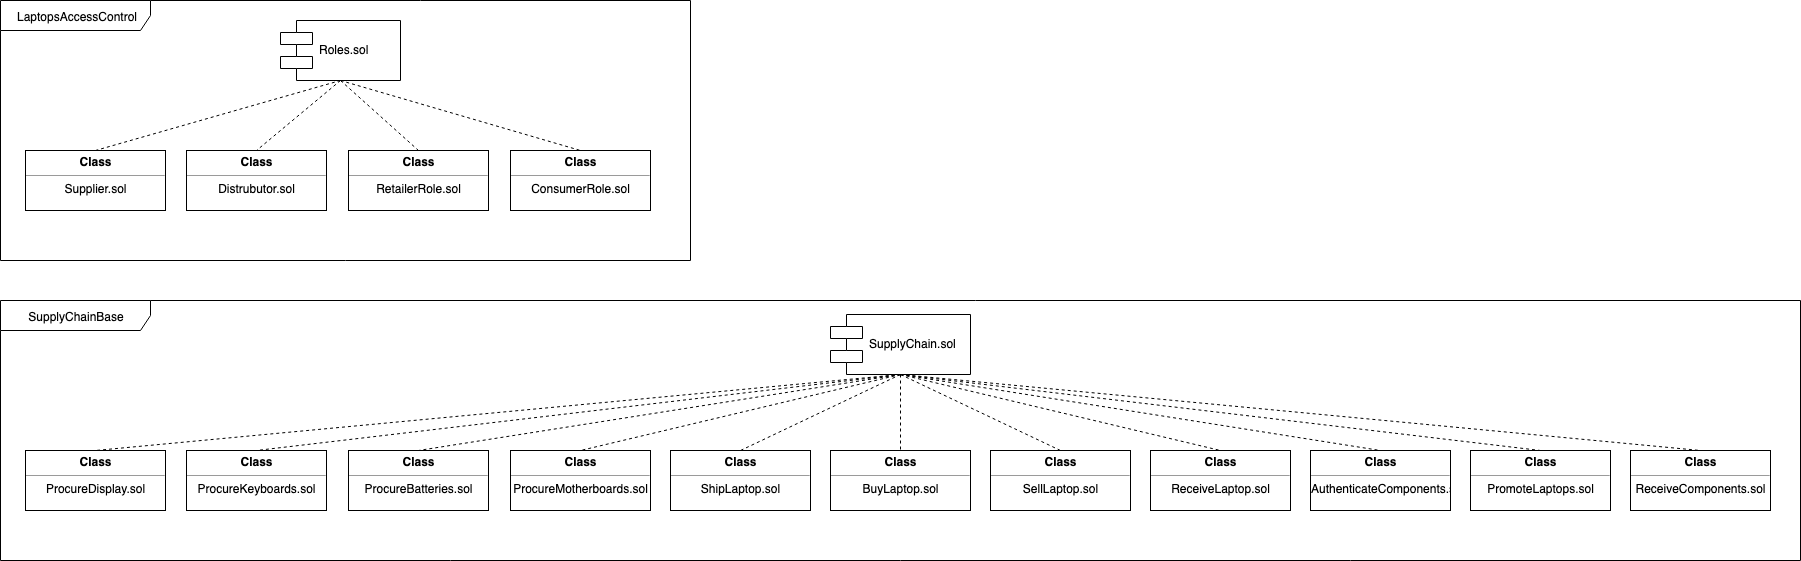

The diagram above was exported from draw.io. Its source (the exported page's mxGraphModel, read from the mxfile embedded in the PNG):
<mxGraphModel dx="1638" dy="809" grid="1" gridSize="10" guides="1" tooltips="1" connect="1" arrows="1" fold="1" page="1" pageScale="1" pageWidth="1100" pageHeight="850" background="#ffffff" math="0" shadow="0">
  <root>
    <mxCell id="0" />
    <mxCell id="1" parent="0" />
    <mxCell id="pOOkkFr8XNsGDEHBWvtv-2" value="LaptopsAccessControl" style="shape=umlFrame;whiteSpace=wrap;html=1;width=150;height=30;" parent="1" vertex="1">
      <mxGeometry x="100" y="80" width="690" height="260" as="geometry" />
    </mxCell>
    <mxCell id="pOOkkFr8XNsGDEHBWvtv-1" value="&#10;Roles.sol&#10;" style="shape=component;align=left;spacingLeft=36;" parent="1" vertex="1">
      <mxGeometry x="380" y="100" width="120" height="60" as="geometry" />
    </mxCell>
    <mxCell id="pOOkkFr8XNsGDEHBWvtv-3" value="&lt;p style=&quot;margin: 0px ; margin-top: 4px ; text-align: center&quot;&gt;&lt;b&gt;Class&lt;/b&gt;&lt;/p&gt;&lt;hr size=&quot;1&quot; style=&quot;text-align: center&quot;&gt;&lt;div style=&quot;text-align: center ; height: 2px&quot;&gt;Supplier.sol&lt;/div&gt;" style="verticalAlign=top;align=left;overflow=fill;fontSize=12;fontFamily=Helvetica;html=1;" parent="1" vertex="1">
      <mxGeometry x="125" y="230" width="140" height="60" as="geometry" />
    </mxCell>
    <mxCell id="pOOkkFr8XNsGDEHBWvtv-4" value="&lt;p style=&quot;margin: 0px ; margin-top: 4px ; text-align: center&quot;&gt;&lt;b&gt;Class&lt;/b&gt;&lt;/p&gt;&lt;hr size=&quot;1&quot; style=&quot;text-align: center&quot;&gt;&lt;div style=&quot;text-align: center ; height: 2px&quot;&gt;Distrubutor.sol&lt;/div&gt;" style="verticalAlign=top;align=left;overflow=fill;fontSize=12;fontFamily=Helvetica;html=1;" parent="1" vertex="1">
      <mxGeometry x="286" y="230" width="140" height="60" as="geometry" />
    </mxCell>
    <mxCell id="pOOkkFr8XNsGDEHBWvtv-5" value="&lt;p style=&quot;margin: 0px ; margin-top: 4px ; text-align: center&quot;&gt;&lt;b&gt;Class&lt;/b&gt;&lt;/p&gt;&lt;hr size=&quot;1&quot; style=&quot;text-align: center&quot;&gt;&lt;div style=&quot;text-align: center ; height: 2px&quot;&gt;RetailerRole.sol&lt;/div&gt;" style="verticalAlign=top;align=left;overflow=fill;fontSize=12;fontFamily=Helvetica;html=1;" parent="1" vertex="1">
      <mxGeometry x="448" y="230" width="140" height="60" as="geometry" />
    </mxCell>
    <mxCell id="pOOkkFr8XNsGDEHBWvtv-6" value="&lt;p style=&quot;margin: 0px ; margin-top: 4px ; text-align: center&quot;&gt;&lt;b&gt;Class&lt;/b&gt;&lt;/p&gt;&lt;hr size=&quot;1&quot; style=&quot;text-align: center&quot;&gt;&lt;div style=&quot;text-align: center ; height: 2px&quot;&gt;ConsumerRole.sol&lt;/div&gt;" style="verticalAlign=top;align=left;overflow=fill;fontSize=12;fontFamily=Helvetica;html=1;" parent="1" vertex="1">
      <mxGeometry x="610" y="230" width="140" height="60" as="geometry" />
    </mxCell>
    <mxCell id="pOOkkFr8XNsGDEHBWvtv-7" value="" style="endArrow=none;dashed=1;html=1;entryX=0.5;entryY=0;entryDx=0;entryDy=0;exitX=0.5;exitY=1;exitDx=0;exitDy=0;" parent="1" source="pOOkkFr8XNsGDEHBWvtv-1" target="pOOkkFr8XNsGDEHBWvtv-3" edge="1">
      <mxGeometry width="50" height="50" relative="1" as="geometry">
        <mxPoint x="100" y="410" as="sourcePoint" />
        <mxPoint x="150" y="360" as="targetPoint" />
      </mxGeometry>
    </mxCell>
    <mxCell id="pOOkkFr8XNsGDEHBWvtv-9" value="" style="endArrow=none;dashed=1;html=1;entryX=0.5;entryY=0;entryDx=0;entryDy=0;exitX=0.5;exitY=1;exitDx=0;exitDy=0;" parent="1" source="pOOkkFr8XNsGDEHBWvtv-1" target="pOOkkFr8XNsGDEHBWvtv-4" edge="1">
      <mxGeometry width="50" height="50" relative="1" as="geometry">
        <mxPoint x="455" y="170" as="sourcePoint" />
        <mxPoint x="205" y="240" as="targetPoint" />
      </mxGeometry>
    </mxCell>
    <mxCell id="pOOkkFr8XNsGDEHBWvtv-10" value="" style="endArrow=none;dashed=1;html=1;entryX=0.5;entryY=0;entryDx=0;entryDy=0;exitX=0.5;exitY=1;exitDx=0;exitDy=0;" parent="1" source="pOOkkFr8XNsGDEHBWvtv-1" target="pOOkkFr8XNsGDEHBWvtv-5" edge="1">
      <mxGeometry width="50" height="50" relative="1" as="geometry">
        <mxPoint x="455" y="170" as="sourcePoint" />
        <mxPoint x="366" y="240" as="targetPoint" />
      </mxGeometry>
    </mxCell>
    <mxCell id="pOOkkFr8XNsGDEHBWvtv-11" value="" style="endArrow=none;dashed=1;html=1;entryX=0.5;entryY=0;entryDx=0;entryDy=0;exitX=0.5;exitY=1;exitDx=0;exitDy=0;" parent="1" source="pOOkkFr8XNsGDEHBWvtv-1" target="pOOkkFr8XNsGDEHBWvtv-6" edge="1">
      <mxGeometry width="50" height="50" relative="1" as="geometry">
        <mxPoint x="455.1724137931035" y="169.9310344827586" as="sourcePoint" />
        <mxPoint x="528.2758620689656" y="240.27586206896558" as="targetPoint" />
      </mxGeometry>
    </mxCell>
    <mxCell id="pOOkkFr8XNsGDEHBWvtv-12" value="SupplyChainBase" style="shape=umlFrame;whiteSpace=wrap;html=1;width=150;height=30;" parent="1" vertex="1">
      <mxGeometry x="100" y="380" width="1800" height="260" as="geometry" />
    </mxCell>
    <mxCell id="pOOkkFr8XNsGDEHBWvtv-13" value="&#10;SupplyChain.sol&#10;" style="shape=component;align=left;spacingLeft=36;" parent="1" vertex="1">
      <mxGeometry x="930" y="394" width="140" height="60" as="geometry" />
    </mxCell>
    <mxCell id="pOOkkFr8XNsGDEHBWvtv-14" value="&lt;p style=&quot;margin: 0px ; margin-top: 4px ; text-align: center&quot;&gt;&lt;b&gt;Class&lt;/b&gt;&lt;/p&gt;&lt;hr size=&quot;1&quot; style=&quot;text-align: center&quot;&gt;&lt;div style=&quot;text-align: center ; height: 2px&quot;&gt;ProcureDisplay.sol&lt;/div&gt;" style="verticalAlign=top;align=left;overflow=fill;fontSize=12;fontFamily=Helvetica;html=1;" parent="1" vertex="1">
      <mxGeometry x="125" y="530" width="140" height="60" as="geometry" />
    </mxCell>
    <mxCell id="pOOkkFr8XNsGDEHBWvtv-15" value="&lt;p style=&quot;margin: 0px ; margin-top: 4px ; text-align: center&quot;&gt;&lt;b&gt;Class&lt;/b&gt;&lt;/p&gt;&lt;hr size=&quot;1&quot; style=&quot;text-align: center&quot;&gt;&lt;span&gt;&lt;div style=&quot;text-align: center&quot;&gt;&lt;span&gt;ProcureKeyboards&lt;/span&gt;&lt;span&gt;.sol&lt;/span&gt;&lt;/div&gt;&lt;/span&gt;" style="verticalAlign=top;align=left;overflow=fill;fontSize=12;fontFamily=Helvetica;html=1;" parent="1" vertex="1">
      <mxGeometry x="286" y="530" width="140" height="60" as="geometry" />
    </mxCell>
    <mxCell id="pOOkkFr8XNsGDEHBWvtv-16" value="&lt;p style=&quot;margin: 0px ; margin-top: 4px ; text-align: center&quot;&gt;&lt;b&gt;Class&lt;/b&gt;&lt;/p&gt;&lt;hr size=&quot;1&quot; style=&quot;text-align: center&quot;&gt;&lt;span&gt;&lt;div style=&quot;text-align: center&quot;&gt;&lt;span&gt;ProcureBatteries&lt;/span&gt;&lt;span&gt;.sol&lt;/span&gt;&lt;/div&gt;&lt;/span&gt;" style="verticalAlign=top;align=left;overflow=fill;fontSize=12;fontFamily=Helvetica;html=1;" parent="1" vertex="1">
      <mxGeometry x="448" y="530" width="140" height="60" as="geometry" />
    </mxCell>
    <mxCell id="pOOkkFr8XNsGDEHBWvtv-17" value="&lt;p style=&quot;margin: 0px ; margin-top: 4px ; text-align: center&quot;&gt;&lt;b&gt;Class&lt;/b&gt;&lt;/p&gt;&lt;hr size=&quot;1&quot; style=&quot;text-align: center&quot;&gt;&lt;div style=&quot;text-align: center ; height: 2px&quot;&gt;ProcureMotherboards.sol&lt;/div&gt;" style="verticalAlign=top;align=left;overflow=fill;fontSize=12;fontFamily=Helvetica;html=1;" parent="1" vertex="1">
      <mxGeometry x="610" y="530" width="140" height="60" as="geometry" />
    </mxCell>
    <mxCell id="pOOkkFr8XNsGDEHBWvtv-18" value="" style="endArrow=none;dashed=1;html=1;entryX=0.5;entryY=0;entryDx=0;entryDy=0;exitX=0.5;exitY=1;exitDx=0;exitDy=0;" parent="1" source="pOOkkFr8XNsGDEHBWvtv-13" target="pOOkkFr8XNsGDEHBWvtv-14" edge="1">
      <mxGeometry width="50" height="50" relative="1" as="geometry">
        <mxPoint x="100" y="710" as="sourcePoint" />
        <mxPoint x="150" y="660" as="targetPoint" />
      </mxGeometry>
    </mxCell>
    <mxCell id="pOOkkFr8XNsGDEHBWvtv-19" value="" style="endArrow=none;dashed=1;html=1;entryX=0.5;entryY=0;entryDx=0;entryDy=0;exitX=0.5;exitY=1;exitDx=0;exitDy=0;" parent="1" source="pOOkkFr8XNsGDEHBWvtv-13" target="pOOkkFr8XNsGDEHBWvtv-15" edge="1">
      <mxGeometry width="50" height="50" relative="1" as="geometry">
        <mxPoint x="455" y="470" as="sourcePoint" />
        <mxPoint x="205" y="540" as="targetPoint" />
      </mxGeometry>
    </mxCell>
    <mxCell id="pOOkkFr8XNsGDEHBWvtv-20" value="" style="endArrow=none;dashed=1;html=1;entryX=0.5;entryY=0;entryDx=0;entryDy=0;exitX=0.5;exitY=1;exitDx=0;exitDy=0;" parent="1" source="pOOkkFr8XNsGDEHBWvtv-13" target="pOOkkFr8XNsGDEHBWvtv-16" edge="1">
      <mxGeometry width="50" height="50" relative="1" as="geometry">
        <mxPoint x="455" y="470" as="sourcePoint" />
        <mxPoint x="366" y="540" as="targetPoint" />
      </mxGeometry>
    </mxCell>
    <mxCell id="pOOkkFr8XNsGDEHBWvtv-21" value="" style="endArrow=none;dashed=1;html=1;entryX=0.5;entryY=0;entryDx=0;entryDy=0;exitX=0.5;exitY=1;exitDx=0;exitDy=0;" parent="1" source="pOOkkFr8XNsGDEHBWvtv-13" target="pOOkkFr8XNsGDEHBWvtv-17" edge="1">
      <mxGeometry width="50" height="50" relative="1" as="geometry">
        <mxPoint x="455.1724137931035" y="469.9310344827586" as="sourcePoint" />
        <mxPoint x="528.2758620689656" y="540.2758620689656" as="targetPoint" />
      </mxGeometry>
    </mxCell>
    <mxCell id="pOOkkFr8XNsGDEHBWvtv-22" value="&lt;p style=&quot;margin: 0px ; margin-top: 4px ; text-align: center&quot;&gt;&lt;b&gt;Class&lt;/b&gt;&lt;/p&gt;&lt;hr size=&quot;1&quot; style=&quot;text-align: center&quot;&gt;&lt;div style=&quot;text-align: center ; height: 2px&quot;&gt;ShipLaptop.sol&lt;/div&gt;" style="verticalAlign=top;align=left;overflow=fill;fontSize=12;fontFamily=Helvetica;html=1;" parent="1" vertex="1">
      <mxGeometry x="770" y="530" width="140" height="60" as="geometry" />
    </mxCell>
    <mxCell id="pOOkkFr8XNsGDEHBWvtv-23" value="&lt;p style=&quot;margin: 0px ; margin-top: 4px ; text-align: center&quot;&gt;&lt;b&gt;Class&lt;/b&gt;&lt;/p&gt;&lt;hr size=&quot;1&quot; style=&quot;text-align: center&quot;&gt;&lt;span&gt;&lt;div style=&quot;text-align: center&quot;&gt;&lt;span&gt;BuyLaptop&lt;/span&gt;&lt;span&gt;.sol&lt;/span&gt;&lt;/div&gt;&lt;/span&gt;" style="verticalAlign=top;align=left;overflow=fill;fontSize=12;fontFamily=Helvetica;html=1;" parent="1" vertex="1">
      <mxGeometry x="930" y="530" width="140" height="60" as="geometry" />
    </mxCell>
    <mxCell id="pOOkkFr8XNsGDEHBWvtv-24" value="&lt;p style=&quot;margin: 0px ; margin-top: 4px ; text-align: center&quot;&gt;&lt;b&gt;Class&lt;/b&gt;&lt;/p&gt;&lt;hr size=&quot;1&quot; style=&quot;text-align: center&quot;&gt;&lt;div style=&quot;text-align: center ; height: 2px&quot;&gt;SellLaptop.sol&lt;/div&gt;" style="verticalAlign=top;align=left;overflow=fill;fontSize=12;fontFamily=Helvetica;html=1;" parent="1" vertex="1">
      <mxGeometry x="1090" y="530" width="140" height="60" as="geometry" />
    </mxCell>
    <mxCell id="pOOkkFr8XNsGDEHBWvtv-25" value="&lt;p style=&quot;margin: 0px ; margin-top: 4px ; text-align: center&quot;&gt;&lt;b&gt;Class&lt;/b&gt;&lt;/p&gt;&lt;hr size=&quot;1&quot; style=&quot;text-align: center&quot;&gt;&lt;div style=&quot;text-align: center ; height: 2px&quot;&gt;ReceiveLaptop.sol&lt;/div&gt;" style="verticalAlign=top;align=left;overflow=fill;fontSize=12;fontFamily=Helvetica;html=1;" parent="1" vertex="1">
      <mxGeometry x="1250" y="530" width="140" height="60" as="geometry" />
    </mxCell>
    <mxCell id="pOOkkFr8XNsGDEHBWvtv-26" value="&lt;p style=&quot;margin: 0px ; margin-top: 4px ; text-align: center&quot;&gt;&lt;b&gt;Class&lt;/b&gt;&lt;/p&gt;&lt;hr size=&quot;1&quot; style=&quot;text-align: center&quot;&gt;&lt;div style=&quot;text-align: center ; height: 2px&quot;&gt;AuthenticateComponents.sol&lt;/div&gt;" style="verticalAlign=top;align=left;overflow=fill;fontSize=12;fontFamily=Helvetica;html=1;" parent="1" vertex="1">
      <mxGeometry x="1410" y="530" width="140" height="60" as="geometry" />
    </mxCell>
    <mxCell id="pOOkkFr8XNsGDEHBWvtv-27" value="&lt;p style=&quot;margin: 0px ; margin-top: 4px ; text-align: center&quot;&gt;&lt;b&gt;Class&lt;/b&gt;&lt;/p&gt;&lt;hr size=&quot;1&quot; style=&quot;text-align: center&quot;&gt;&lt;div style=&quot;text-align: center ; height: 2px&quot;&gt;PromoteLaptops.sol&lt;/div&gt;" style="verticalAlign=top;align=left;overflow=fill;fontSize=12;fontFamily=Helvetica;html=1;" parent="1" vertex="1">
      <mxGeometry x="1570" y="530" width="140" height="60" as="geometry" />
    </mxCell>
    <mxCell id="pOOkkFr8XNsGDEHBWvtv-28" value="&lt;p style=&quot;margin: 0px ; margin-top: 4px ; text-align: center&quot;&gt;&lt;b&gt;Class&lt;/b&gt;&lt;/p&gt;&lt;hr size=&quot;1&quot; style=&quot;text-align: center&quot;&gt;&lt;div style=&quot;text-align: center ; height: 2px&quot;&gt;ReceiveComponents.sol&lt;/div&gt;" style="verticalAlign=top;align=left;overflow=fill;fontSize=12;fontFamily=Helvetica;html=1;" parent="1" vertex="1">
      <mxGeometry x="1730" y="530" width="140" height="60" as="geometry" />
    </mxCell>
    <mxCell id="pOOkkFr8XNsGDEHBWvtv-29" value="" style="endArrow=none;dashed=1;html=1;entryX=0.5;entryY=0;entryDx=0;entryDy=0;exitX=0.5;exitY=1;exitDx=0;exitDy=0;" parent="1" source="pOOkkFr8XNsGDEHBWvtv-13" target="pOOkkFr8XNsGDEHBWvtv-22" edge="1">
      <mxGeometry width="50" height="50" relative="1" as="geometry">
        <mxPoint x="1000" y="460" as="sourcePoint" />
        <mxPoint x="690.0588235294117" y="540.3529411764707" as="targetPoint" />
      </mxGeometry>
    </mxCell>
    <mxCell id="pOOkkFr8XNsGDEHBWvtv-30" value="" style="endArrow=none;dashed=1;html=1;exitX=0.5;exitY=1;exitDx=0;exitDy=0;" parent="1" source="pOOkkFr8XNsGDEHBWvtv-13" target="pOOkkFr8XNsGDEHBWvtv-23" edge="1">
      <mxGeometry width="50" height="50" relative="1" as="geometry">
        <mxPoint x="1010" y="464" as="sourcePoint" />
        <mxPoint x="850.344827586207" y="540.2758620689656" as="targetPoint" />
      </mxGeometry>
    </mxCell>
    <mxCell id="pOOkkFr8XNsGDEHBWvtv-32" value="" style="endArrow=none;dashed=1;html=1;exitX=0.5;exitY=1;exitDx=0;exitDy=0;entryX=0.5;entryY=0;entryDx=0;entryDy=0;" parent="1" source="pOOkkFr8XNsGDEHBWvtv-13" target="pOOkkFr8XNsGDEHBWvtv-24" edge="1">
      <mxGeometry width="50" height="50" relative="1" as="geometry">
        <mxPoint x="1010.344827586207" y="463.72413793103453" as="sourcePoint" />
        <mxPoint x="1010.0973393900067" y="540" as="targetPoint" />
      </mxGeometry>
    </mxCell>
    <mxCell id="pOOkkFr8XNsGDEHBWvtv-33" value="" style="endArrow=none;dashed=1;html=1;entryX=0.5;entryY=0;entryDx=0;entryDy=0;exitX=0.5;exitY=1;exitDx=0;exitDy=0;" parent="1" source="pOOkkFr8XNsGDEHBWvtv-13" target="pOOkkFr8XNsGDEHBWvtv-25" edge="1">
      <mxGeometry width="50" height="50" relative="1" as="geometry">
        <mxPoint x="1000" y="460" as="sourcePoint" />
        <mxPoint x="1020.0973393900067" y="550" as="targetPoint" />
      </mxGeometry>
    </mxCell>
    <mxCell id="pOOkkFr8XNsGDEHBWvtv-34" value="" style="endArrow=none;dashed=1;html=1;exitX=0.5;exitY=1;exitDx=0;exitDy=0;entryX=0.5;entryY=0;entryDx=0;entryDy=0;" parent="1" source="pOOkkFr8XNsGDEHBWvtv-13" target="pOOkkFr8XNsGDEHBWvtv-26" edge="1">
      <mxGeometry width="50" height="50" relative="1" as="geometry">
        <mxPoint x="1030.344827586207" y="483.72413793103453" as="sourcePoint" />
        <mxPoint x="1030.0973393900067" y="560" as="targetPoint" />
      </mxGeometry>
    </mxCell>
    <mxCell id="pOOkkFr8XNsGDEHBWvtv-35" value="" style="endArrow=none;dashed=1;html=1;entryX=0.5;entryY=0;entryDx=0;entryDy=0;exitX=0.5;exitY=1;exitDx=0;exitDy=0;" parent="1" source="pOOkkFr8XNsGDEHBWvtv-13" target="pOOkkFr8XNsGDEHBWvtv-27" edge="1">
      <mxGeometry width="50" height="50" relative="1" as="geometry">
        <mxPoint x="1000" y="460" as="sourcePoint" />
        <mxPoint x="1490.344827586207" y="540.2758620689656" as="targetPoint" />
      </mxGeometry>
    </mxCell>
    <mxCell id="pOOkkFr8XNsGDEHBWvtv-36" value="" style="endArrow=none;dashed=1;html=1;exitX=0.5;exitY=1;exitDx=0;exitDy=0;entryX=0.5;entryY=0;entryDx=0;entryDy=0;" parent="1" source="pOOkkFr8XNsGDEHBWvtv-13" target="pOOkkFr8XNsGDEHBWvtv-28" edge="1">
      <mxGeometry width="50" height="50" relative="1" as="geometry">
        <mxPoint x="1199.844827586207" y="400.22413793103453" as="sourcePoint" />
        <mxPoint x="1679.844827586207" y="476.7758620689656" as="targetPoint" />
      </mxGeometry>
    </mxCell>
  </root>
</mxGraphModel>